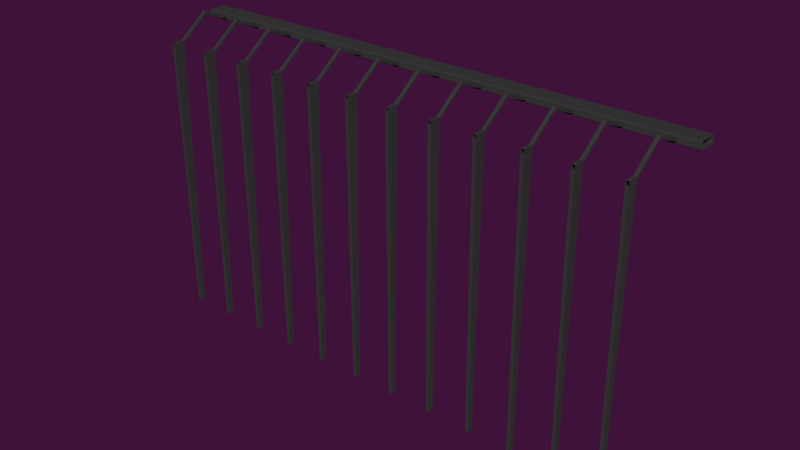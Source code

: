 # Source: Railway1.blend  (saved by Blender 2.78.0; exported with 4.5.12 LTS)
import bpy
from mathutils import Matrix  # noqa: F401  (used for matrix-valued properties, if any)

bpy.ops.wm.read_factory_settings(use_empty=True)
scene = bpy.context.scene
scene.name = 'Scene'

# ---- collections
col_collection_1 = bpy.data.collections.new('Collection 1'); scene.collection.children.link(col_collection_1)

# ---- materials (node trees are filled in below, after node groups)
mat_dark_metal = bpy.data.materials.new('dark_metal')
mat_dark_metal.alpha_threshold = 0.0
mat_dark_metal.use_transparent_shadow = False
mat_dark_metal.diffuse_color = (0.04696, 0.04696, 0.04696, 1.0)
mat_dark_metal.roughness = 0.5
mat_dark_metal.specular_intensity = 0.2213

# ---- material node trees

# ---- world
world_world = bpy.data.worlds.new('World'); scene.world = world_world
world_world.color = (0.04971, 0.006049, 0.04231)
world_world.use_sun_shadow = False
world_world.sun_shadow_jitter_overblur = 0.0
world_world.cycles.sampling_method = 'MANUAL'
world_world.light_settings.ao_factor = 0.3

# ---- meshes
me_cube_005 = bpy.data.meshes.new('Cube.005')
me_cube_005.from_pydata([(-0.4, 0.18, 2.48), (-0.4, 0.17, 2.47), (-0.4, -0.16, 2.47), (-0.4, -0.17, 2.48), (-0.4, 0.18, 2.58), (-0.4, 0.17, 2.6), (-0.4, -0.17, 2.58), (-0.4, -0.16, 2.6), (0.4, 0.18, 2.58), (0.4, 0.17, 2.6), (0.4, -0.17, 2.58), (0.4, -0.16, 2.6), (0.4, 0.18, 2.48), (0.4, 0.17, 2.47), (0.4, -0.17, 2.48), (0.4, -0.16, 2.47), (-0.02, 1.2, 2.29), (-0.03, 1.2, 2.3), (-0.02, 0.67, 2.68), (-0.02, 0.66, 2.69), (-0.03, 0.66, 2.69), (-0.03, 0.67, 2.69), (-0.03, 1.2, 2.35), (-0.02, 1.2, 2.35), (-0.03, 0.66, 2.74), (-0.02, 0.66, 2.75), (-0.02, 0.67, 2.75), (-0.03, 0.67, 2.74), (0.03, 1.2, 2.3), (0.02, 1.2, 2.29), (0.03, 0.66, 2.69), (0.02, 0.66, 2.69), (0.02, 0.67, 2.68), (0.03, 0.67, 2.69), (0.02, 1.2, 2.35), (0.03, 1.2, 2.35), (0.02, 0.66, 2.75), (0.03, 0.66, 2.74), (0.03, 0.67, 2.74), (0.02, 0.67, 2.75), (-0.03, 0.17, 2.5), (-0.02, 0.17, 2.49), (-0.03, 0.17, 2.55), (-0.02, 0.17, 2.55), (0.03, 0.17, 2.5), (0.02, 0.17, 2.49), (0.02, 0.17, 2.55), (0.03, 0.17, 2.55), (-0.02, 1.4, 2.29), (-0.03, 1.4, 2.3), (-0.03, 1.4, 2.35), (-0.02, 1.4, 2.35), (0.03, 1.4, 2.3), (0.02, 1.4, 2.29), (0.02, 1.4, 2.35), (0.03, 1.4, 2.35), (-0.02, 1.25, -2.8), (-0.03, 1.25, -2.79), (0.03, 1.25, -2.79), (0.02, 1.25, -2.8), (-0.02, 1.35, -2.8), (-0.03, 1.35, -2.79), (0.03, 1.35, -2.79), (0.02, 1.35, -2.8)], [], [(13, 15, 2, 1), (10, 6, 3, 14), (4, 8, 12, 0), (8, 4, 5, 9), (14, 3, 2, 15), (0, 12, 13, 1), (6, 10, 11, 7), (5, 7, 11, 9), (29, 32, 18, 16), (36, 25, 43, 46), (30, 37, 47, 44), (19, 31, 45, 41), (17, 21, 27, 22), (24, 20, 40, 42), (35, 38, 33, 28), (23, 26, 39, 34), (18, 19, 20, 21), (24, 25, 26, 27), (30, 31, 32, 33), (36, 37, 38, 39), (16, 18, 21, 17), (20, 24, 27, 21), (26, 23, 22, 27), (25, 36, 39, 26), (38, 35, 34, 39), (37, 30, 33, 38), (32, 29, 28, 33), (31, 19, 18, 32), (30, 44, 45, 31), (40, 20, 19, 41), (24, 42, 43, 25), (47, 37, 36, 46), (23, 34, 54, 51), (35, 28, 52, 55), (29, 16, 56, 59), (22, 23, 51, 50), (34, 35, 55, 54), (48, 53, 63, 60), (52, 28, 58, 62), (17, 22, 50, 49), (17, 49, 61, 57), (59, 56, 60, 63), (56, 57, 61, 60), (58, 59, 63, 62), (16, 17, 57, 56), (28, 29, 59, 58), (49, 48, 60, 61), (53, 52, 62, 63)])
_uv = me_cube_005.uv_layers.new(name='UVMap')
_uv.uv.foreach_set('vector', [0.0, 0.0, 1.0, 0.0, 1.0, 1.0, 0.0, 1.0, 0.0, 0.0, 1.0, 0.0, 1.0, 1.0, 0.0, 1.0, 0.0, 0.0, 1.0, 0.0, 1.0, 1.0, 0.0, 1.0, 0.0, 0.0, 1.0, 0.0, 1.0, 1.0, 0.0, 1.0, 0.0, 0.0, 1.0, 0.0, 1.0, 1.0, 0.0, 1.0, 0.0, 0.0, 1.0, 0.0, 1.0, 1.0, 0.0, 1.0, 0.0, 0.0, 1.0, 0.0, 1.0, 1.0, 0.0, 1.0, 0.0, 0.0, 1.0, 0.0, 1.0, 1.0, 0.0, 1.0, 0.0, 0.0, 1.0, 0.0, 1.0, 1.0, 0.0, 1.0, 0.0, 0.0, 1.0, 0.0, 1.0, 1.0, 0.0, 1.0, 0.0, 0.0, 1.0, 0.0, 1.0, 1.0, 0.0, 1.0, 0.0, 0.0, 1.0, 0.0, 1.0, 1.0, 0.0, 1.0, 0.0, 0.0, 1.0, 0.0, 1.0, 1.0, 0.0, 1.0, 0.0, 0.0, 1.0, 0.0, 1.0, 1.0, 0.0, 1.0, 0.0, 0.0, 1.0, 0.0, 1.0, 1.0, 0.0, 1.0, 0.0, 0.0, 1.0, 0.0, 1.0, 1.0, 0.0, 1.0, 0.0, 0.0, 1.0, 0.0, 1.0, 1.0, 0.0, 1.0, 0.0, 0.0, 1.0, 0.0, 1.0, 1.0, 0.0, 1.0, 0.0, 0.0, 1.0, 0.0, 1.0, 1.0, 0.0, 1.0, 0.0, 0.0, 1.0, 0.0, 1.0, 1.0, 0.0, 1.0, 0.0, 0.0, 1.0, 0.0, 1.0, 1.0, 0.0, 1.0, 0.0, 0.0, 1.0, 0.0, 1.0, 1.0, 0.0, 1.0, 0.0, 0.0, 1.0, 0.0, 1.0, 1.0, 0.0, 1.0, 0.0, 0.0, 1.0, 0.0, 1.0, 1.0, 0.0, 1.0, 0.0, 0.0, 1.0, 0.0, 1.0, 1.0, 0.0, 1.0, 0.0, 0.0, 1.0, 0.0, 1.0, 1.0, 0.0, 1.0, 0.0, 0.0, 1.0, 0.0, 1.0, 1.0, 0.0, 1.0, 0.0, 0.0, 1.0, 0.0, 1.0, 1.0, 0.0, 1.0, 0.0, 0.0, 1.0, 0.0, 1.0, 1.0, 0.0, 1.0, 0.0, 0.0, 1.0, 0.0, 1.0, 1.0, 0.0, 1.0, 0.0, 0.0, 1.0, 0.0, 1.0, 1.0, 0.0, 1.0, 0.0, 0.0, 1.0, 0.0, 1.0, 1.0, 0.0, 1.0, 0.0, 0.0, 0.0, 1.0, 0.0, 1.0, 0.0, 0.0, 0.0, 0.0, 0.0, 1.0, 0.0, 1.0, 0.0, 0.0, 0.0, 0.0, 0.0, 1.0, 0.0, 1.0, 0.0, 0.0, 1.0, 1.0, 1.0, 0.0, 1.0, 0.0, 1.0, 1.0, 1.0, 1.0, 1.0, 0.0, 1.0, 0.0, 1.0, 1.0, 0.0, 0.0, 0.0, 0.0, 0.0, 0.0, 0.0, 0.0, 0.0, 1.0, 0.0, 1.0, 0.0, 1.0, 0.0, 1.0, 0.0, 0.0, 0.0, 1.0, 0.0, 1.0, 0.0, 0.0, 0.0, 0.0, 0.0, 0.0, 0.0, 0.0, 0.0, 0.0, 0.0, 0.0, 0.0, 1.0, 0.0, 1.0, 0.0, 0.0, 0.0, 0.0, 0.0, 1.0, 0.0, 1.0, 0.0, 0.0, 1.0, 1.0, 1.0, 0.0, 1.0, 0.0, 1.0, 1.0, 0.0, 0.0, 0.0, 1.0, 0.0, 1.0, 0.0, 0.0, 1.0, 1.0, 1.0, 0.0, 1.0, 0.0, 1.0, 1.0, 0.0, 0.0, 0.0, 0.0, 0.0, 0.0, 0.0, 0.0, 0.0, 0.0, 0.0, 0.0, 0.0, 0.0, 0.0, 0.0])
me_cube_005.materials.append(mat_dark_metal)
me_cube_005.use_remesh_preserve_volume = False
me_cube_005.use_remesh_preserve_attributes = False
me_cube_005.use_mirror_vertex_groups = False
me_cube_005.update()

# ---- objects
ob_railing = bpy.data.objects.new('Railing', me_cube_005)

# ---- transforms, parenting, visibility, modifiers, constraints
ob_railing.location = (0.0, 0.0, 0.0)
ob_railing.rotation_euler = (0.0, -0.0, 3.142)
ob_railing.lineart.crease_threshold = 0.0
_m = ob_railing.modifiers.new('Array', 'ARRAY')
_m.count = 12
_m.constant_offset_displace = (0.0, 0.0, 0.0)

# ---- collection membership
col_collection_1.objects.link(ob_railing)

# ---- scene / render settings (as saved in the file)
scene.frame_start = 1; scene.frame_end = 250; scene.frame_set(1)
scene.render.engine = 'BLENDER_EEVEE_NEXT'
scene.render.resolution_percentage = 50
scene.render.dither_intensity = 0.0
scene.cycles.use_denoising = False
scene.cycles.samples = 128
scene.cycles.sampling_pattern = 'TABULATED_SOBOL'
scene.cycles.light_sampling_threshold = 0.0
scene.cycles.use_adaptive_sampling = False
scene.cycles.use_light_tree = False
scene.cycles.blur_glossy = 0.0
scene.cycles.sample_clamp_indirect = 0.0
scene.view_settings.view_transform = 'Standard'
bpy.context.view_layer.update()

# ---- added for rendering (the .blend has no active camera and no usable light): camera, sun
cam_auto = bpy.data.cameras.new('AutoCamera')
cam_auto.lens = 50.0
cam_auto.sensor_width = 36.0
cam_auto.clip_end = 1000.0
ob_auto_camera = bpy.data.objects.new('AutoCamera', cam_auto)
scene.collection.objects.link(ob_auto_camera)
ob_auto_camera.location = (5.962, -13.0494, 8.2646)
ob_auto_camera.rotation_euler = (1.09748, -7.21219e-08, 0.694738)
scene.camera = ob_auto_camera
light_auto_sun = bpy.data.lights.new('AutoSun', 'SUN')
light_auto_sun.energy = 3.0
light_auto_sun.angle = 0.0523599
ob_auto_sun = bpy.data.objects.new('AutoSun', light_auto_sun)
scene.collection.objects.link(ob_auto_sun)
ob_auto_sun.rotation_euler = (0.872665, 0.174533, 0.523599)
bpy.context.view_layer.update()
